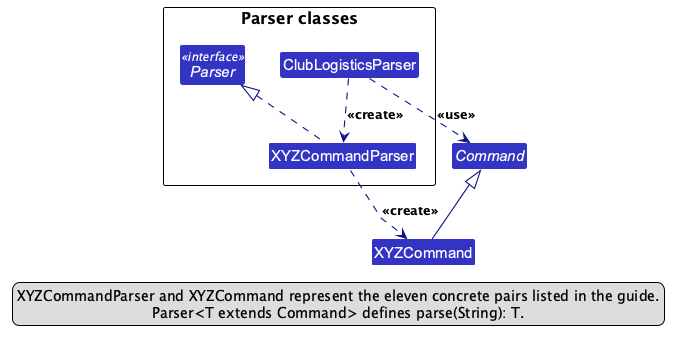

The diagram above was rendered by PlantUML. Its source (embedded in the PNG):
@startuml
!include style.puml
skinparam arrowThickness 1.1
skinparam arrowColor LOGIC_COLOR_T4
skinparam classBackgroundColor LOGIC_COLOR
skinparam linetype polyline
skinparam nodesep 35
skinparam ranksep 40

abstract class Command
class XYZCommand

package "Parser classes" {
    interface Parser <<interface>>
    class ClubLogisticsParser
    class XYZCommandParser

    Parser -[hidden]right-> ClubLogisticsParser
}

ClubLogisticsParser .down.> XYZCommandParser : <<create>>
ClubLogisticsParser ..> Command : <<use>>
XYZCommandParser .up.|> Parser
XYZCommandParser ..> XYZCommand : <<create>>
XYZCommand -up-|> Command

legend bottom
  XYZCommandParser and XYZCommand represent the eleven concrete pairs listed in the guide.
  Parser<T extends Command> defines parse(String): T.
endlegend
@enduml